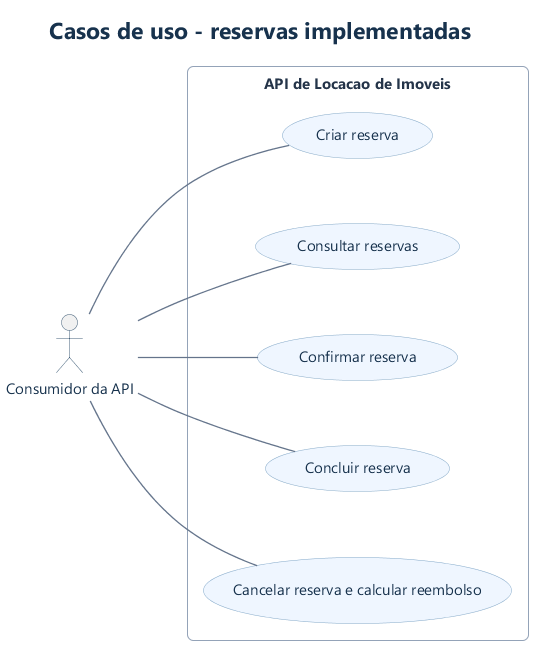

The diagram above was rendered by PlantUML. Its source (embedded in the PNG):
@startuml
!include estilo.iuml
left to right direction
title Casos de uso - reservas implementadas
actor "Consumidor da API" as A
rectangle "API de Locacao de Imoveis" {
 usecase "Criar reserva" as R1
 usecase "Consultar reservas" as R2
 usecase "Confirmar reserva" as R3
 usecase "Concluir reserva" as R4
 usecase "Cancelar reserva e calcular reembolso" as R5
}
A -- R1
A -- R2
A -- R3
A -- R4
A -- R5
@enduml